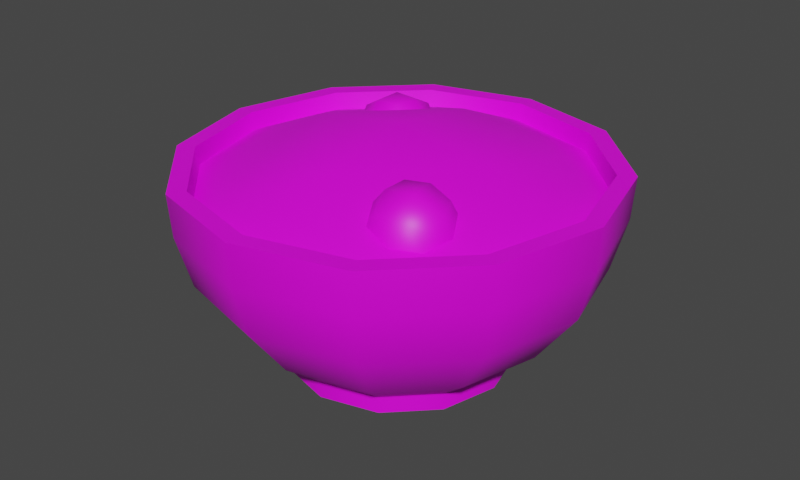# Source: plate.blend  (saved by Blender 3.0.42; exported with 4.5.12 LTS)
import bpy
from mathutils import Matrix  # noqa: F401  (used for matrix-valued properties, if any)

bpy.ops.wm.read_factory_settings(use_empty=True)
scene = bpy.context.scene
scene.name = 'Scene'

# ---- images (referenced by path relative to the original .blend; pixels are not part of the script)
import os
ASSET_DIR = os.environ.get("B2B_ASSET_DIR", "")  # directory of the original .blend (textures are referenced by path, not embedded)
HERE = os.path.dirname(os.path.abspath(__file__))  # packed textures are extracted next to this script under _unpacked/

def load_image(name, relpath, width, height, colorspace="sRGB"):
    """Load a texture the original file referenced (path relative to the .blend, or extracted next to this script)."""
    p = next((c for c in (os.path.join(HERE, relpath), os.path.join(ASSET_DIR, relpath)) if relpath and os.path.exists(c)), "")
    if p:
        img = bpy.data.images.load(p, check_existing=True)
        img.name = name
    else:  # same state as the original file: an image datablock whose file is absent (Cycles renders it pink)
        img = bpy.data.images.new(name, width, height)
        img.source = "FILE"
        img.filepath = "//" + (relpath or name)
    img.colorspace_settings.name = colorspace
    return img
img_plate_of_rice_low_png = load_image('plate_of_rice_low.png', 'plate_of_rice_low.png', 1024, 1024, 'sRGB')

# ---- materials (node trees are filled in below, after node groups)
mat_material_004 = bpy.data.materials.new('Material.004')

# ---- node groups
ng_auto_smooth = bpy.data.node_groups.new('Auto Smooth', 'GeometryNodeTree')
_s = ng_auto_smooth.interface.new_socket(name='Geometry', in_out='OUTPUT', socket_type='NodeSocketGeometry')
_s = ng_auto_smooth.interface.new_socket(name='Geometry', in_out='INPUT', socket_type='NodeSocketGeometry')
_s = ng_auto_smooth.interface.new_socket(name='Angle', in_out='INPUT', socket_type='NodeSocketFloat')
_s.subtype = 'ANGLE'
_s.min_value = 0.0
_s.max_value = 3.142
ng_auto_smooth.is_modifier = True
_N = ng_auto_smooth.nodes; _L = ng_auto_smooth.links
n0 = _N.new('NodeGroupOutput'); n0.name = 'Group Output'; n0.location = (480, -100)
n1 = _N.new('NodeGroupInput'); n1.name = 'Group Input'; n1.location = (-420, -300)
n2 = _N.new('NodeGroupInput'); n2.name = 'Group Input.001'; n2.location = (-60, -100)
n3 = _N.new('GeometryNodeSetShadeSmooth'); n3.name = 'Set Shade Smooth'; n3.location = (120, -100)
n3.domain = 'EDGE'
n4 = _N.new('GeometryNodeSetShadeSmooth'); n4.name = 'Set Shade Smooth.001'; n4.location = (300, -100)
n5 = _N.new('GeometryNodeInputMeshEdgeAngle'); n5.name = 'Edge Angle'; n5.location = (-420, -220)
n6 = _N.new('GeometryNodeInputEdgeSmooth'); n6.name = 'Is Edge Smooth'; n6.location = (-60, -160)
n7 = _N.new('GeometryNodeInputShadeSmooth'); n7.name = 'Is Face Smooth'; n7.location = (-240, -340)
n8 = _N.new('FunctionNodeBooleanMath'); n8.name = 'Boolean Math'; n8.location = (-60, -220)
n9 = _N.new('FunctionNodeCompare'); n9.name = 'Compare'; n9.location = (-240, -180)
n9.operation = 'LESS_EQUAL'
_L.new(n5.outputs[0], n9.inputs[0])
_L.new(n4.outputs[0], n0.inputs[0])
_L.new(n1.outputs[1], n9.inputs[1])
_L.new(n9.outputs[0], n8.inputs[0])
_L.new(n7.outputs[0], n8.inputs[1])
_L.new(n2.outputs[0], n3.inputs[0])
_L.new(n6.outputs[0], n3.inputs[1])
_L.new(n3.outputs[0], n4.inputs[0])
_L.new(n8.outputs[0], n3.inputs[2])
n0.is_active_output = True

# ---- material node trees
mat_material_004.use_nodes = True; mat_material_004.node_tree.nodes.clear()
_N = mat_material_004.node_tree.nodes; _L = mat_material_004.node_tree.links
n0 = _N.new('ShaderNodeBsdfPrincipled'); n0.name = 'Principled BSDF'; n0.location = (10, 300)
n0.distribution = 'GGX'
n0.subsurface_method = 'RANDOM_WALK_SKIN'
n0.inputs[3].default_value = 1.45
n0.inputs[27].default_value = (0.0, 0.0, 0.0, 1.0)
n0.inputs[28].default_value = 1.0
n1 = _N.new('ShaderNodeOutputMaterial'); n1.name = 'Material Output'; n1.location = (300, 300)
n2 = _N.new('ShaderNodeTexImage'); n2.name = 'Image Texture'; n2.location = (-289, 253)
n2.image = img_plate_of_rice_low_png
n2.interpolation = 'Closest'
_L.new(n0.outputs[0], n1.inputs[0])
_L.new(n2.outputs[0], n0.inputs[0])
n1.is_active_output = True

# ---- world
world_world = bpy.data.worlds.new('World'); scene.world = world_world
world_world.use_nodes = True; world_world.node_tree.nodes.clear()
_N = world_world.node_tree.nodes; _L = world_world.node_tree.links
n0 = _N.new('ShaderNodeOutputWorld'); n0.name = 'World Output'; n0.location = (300, 300)
n1 = _N.new('ShaderNodeBackground'); n1.name = 'Background'; n1.location = (10, 300)
n1.inputs[0].default_value = (0.05088, 0.05088, 0.05088, 1.0)
_L.new(n1.outputs[0], n0.inputs[0])
n0.is_active_output = True
world_world.color = (0.01222, 0.01164, 0.01164)
world_world.use_sun_shadow = False
world_world.sun_shadow_jitter_overblur = 0.0

# ---- meshes
me_plate_002 = bpy.data.meshes.new('plate.002')
me_plate_002.from_pydata([(-5.132e-09, 0.1281, 0.1196), (-0.06407, 0.111, 0.1196), (-0.111, 0.06407, 0.1196), (-0.1281, -9.92e-09, 0.1196), (-0.111, -0.06407, 0.1196), (-0.06407, -0.111, 0.1196), (6.086e-09, -0.1281, 0.1196), (0.06407, -0.111, 0.1196), (0.111, -0.06407, 0.1196), (0.1281, -2.79e-09, 0.1196), (0.111, 0.06407, 0.1196), (0.06407, 0.111, 0.1196), (-5.132e-09, 0.1265, 0.0943), (-0.06324, 0.1095, 0.0943), (-0.1095, 0.06324, 0.0943), (-0.1265, -9.864e-09, 0.0943), (-0.1095, -0.06324, 0.0943), (-0.06324, -0.1095, 0.0943), (5.967e-09, -0.1265, 0.0943), (0.06324, -0.1095, 0.0943), (0.1095, -0.06324, 0.0943), (0.1265, -2.827e-09, 0.0943), (0.1095, 0.06324, 0.0943), (0.06324, 0.1095, 0.0943), (-4.893e-09, 0.1182, 0.06334), (-0.05909, 0.1023, 0.06334), (-0.1023, 0.05909, 0.06334), (-0.1182, -9.585e-09, 0.06334), (-0.1023, -0.05909, 0.06334), (-0.05909, -0.1023, 0.06334), (5.43e-09, -0.1182, 0.06334), (0.05909, -0.1023, 0.06334), (0.1023, -0.05909, 0.06334), (0.1182, -3.01e-09, 0.06334), (0.1023, 0.05909, 0.06334), (0.05909, 0.1023, 0.06334), (-3.998e-09, 0.09409, 0.03057), (-0.04705, 0.08149, 0.03057), (-0.08149, 0.04705, 0.03057), (-0.09409, -9.29e-09, 0.03057), (-0.08149, -0.04705, 0.03057), (-0.04705, -0.08149, 0.03057), (4.237e-09, -0.09409, 0.03057), (0.04705, -0.08149, 0.03057), (0.08149, -0.04705, 0.03057), (0.09409, -4.054e-09, 0.03057), (0.08149, 0.04705, 0.03057), (0.04705, 0.08149, 0.03057), (-3.58e-09, 0.0689, 0.01029), (-0.03445, 0.05967, 0.01029), (-0.05967, 0.03445, 0.01029), (-0.0689, -8.47e-09, 0.01029), (-0.05967, -0.03445, 0.01029), (-0.03445, -0.05967, 0.01029), (2.447e-09, -0.0689, 0.01029), (0.03445, -0.05967, 0.01029), (0.05967, -0.03445, 0.01029), (0.0689, -4.636e-09, 0.01029), (0.05967, 0.03445, 0.01029), (0.03445, 0.05967, 0.01029), (-3.58e-09, 0.0689, -7.638e-09), (-0.03445, 0.05967, -7.638e-09), (-0.05967, 0.03445, -7.638e-09), (-0.0689, -8.47e-09, -7.638e-09), (-0.05967, -0.03445, -7.638e-09), (-0.03445, -0.05967, -7.638e-09), (2.447e-09, -0.0689, -7.638e-09), (0.03445, -0.05967, -7.638e-09), (0.05967, -0.03445, -7.638e-09), (0.0689, -4.636e-09, -7.638e-09), (0.05967, 0.03445, -7.638e-09), (0.03445, 0.05967, -7.638e-09), (0.03025, 0.01876, 0.0), (-0.01681, 0.03137, 0.0), (0.01681, -0.03137, -7.638e-09), (-0.03025, -0.01876, 0.0), (-4.953e-09, 0.1173, 0.1196), (-0.05865, 0.1016, 0.1196), (-0.1016, 0.05865, 0.1196), (-0.1173, -9.555e-09, 0.1196), (-0.1016, -0.05865, 0.1196), (-0.05865, -0.1016, 0.1196), (5.311e-09, -0.1173, 0.1196), (0.05865, -0.1016, 0.1196), (0.1016, -0.05865, 0.1196), (0.1173, -3.028e-09, 0.1196), (0.1016, 0.05865, 0.1196), (0.05865, 0.1016, 0.1196), (-4.893e-09, 0.114, 0.09749), (-0.05702, 0.09877, 0.09749), (-0.09877, 0.05702, 0.09749), (-0.114, -9.443e-09, 0.09749), (-0.09877, -0.05702, 0.09749), (-0.05702, -0.09877, 0.09749), (5.072e-09, -0.114, 0.09749), (0.05702, -0.09877, 0.09749), (0.09877, -0.05702, 0.09749), (0.114, -3.099e-09, 0.09749), (0.09877, 0.05702, 0.09749), (0.05702, 0.09877, 0.09749), (-4.893e-09, 0.1165, 0.1085), (-0.05825, 0.1009, 0.1085), (-0.1009, 0.05825, 0.1085), (-0.1165, -9.551e-09, 0.1085), (-0.1009, -0.05825, 0.1085), (-0.05825, -0.1009, 0.1085), (5.311e-09, -0.1165, 0.1085), (0.05825, -0.1009, 0.1085), (0.1009, -0.05825, 0.1085), (0.1165, -3.069e-09, 0.1085), (0.1009, 0.05825, 0.1085), (0.05825, 0.1009, 0.1085), (-0.06016, 0.001904, 0.1323), (-0.001904, 0.06016, 0.1323), (0.001904, -0.06016, 0.1323), (0.06016, -0.001904, 0.1323), (-5.132e-09, -5.989e-09, 0.1413), (-0.06583, 0.04111, 0.1144), (-0.07001, 0.05744, 0.1094), (-0.06122, 0.0726, 0.1078), (-0.04463, 0.07771, 0.1106), (-0.02994, 0.06978, 0.1162), (-0.02576, 0.05345, 0.1212), (-0.03455, 0.03828, 0.1228), (-0.05114, 0.03317, 0.1199), (-0.06481, 0.04601, 0.1238), (-0.06631, 0.05964, 0.1225), (-0.06105, 0.07173, 0.1184), (-0.05298, 0.04248, 0.1299), (-0.05183, 0.05938, 0.1313), (-0.04837, 0.07398, 0.1233), (-0.03927, 0.04371, 0.1307), (-0.03503, 0.05682, 0.1308), (-0.03551, 0.06942, 0.1253), (0.07124, -0.06799, 0.1133), (0.05625, -0.07709, 0.1148), (0.03981, -0.07328, 0.1198), (0.03154, -0.05879, 0.1253), (0.03629, -0.04211, 0.1283), (0.05128, -0.033, 0.1268), (0.06772, -0.03681, 0.1219), (0.07599, -0.0513, 0.1163), (0.07031, -0.06789, 0.124), (0.05831, -0.07342, 0.1279), (0.04465, -0.07221, 0.1292), (0.07226, -0.05519, 0.129), (0.05771, -0.05899, 0.1369), (0.04084, -0.06048, 0.1354), (0.06743, -0.04243, 0.1309), (0.05479, -0.04225, 0.1364), (0.04177, -0.04676, 0.1362)], [], [(5, 4, 16, 17), (0, 11, 23, 12), (2, 1, 13, 14), (9, 8, 20, 21), (6, 5, 17, 18), (3, 2, 14, 15), (10, 9, 21, 22), (7, 6, 18, 19), (4, 3, 15, 16), (11, 10, 22, 23), (1, 0, 12, 13), (8, 7, 19, 20), (15, 14, 26, 27), (22, 21, 33, 34), (19, 18, 30, 31), (16, 15, 27, 28), (23, 22, 34, 35), (13, 12, 24, 25), (20, 19, 31, 32), (17, 16, 28, 29), (12, 23, 35, 24), (14, 13, 25, 26), (21, 20, 32, 33), (18, 17, 29, 30), (34, 46, 47, 35), (28, 40, 41, 29), (42, 41, 53, 54), (39, 38, 50, 51), (46, 45, 57, 58), (43, 42, 54, 55), (40, 39, 51, 52), (47, 46, 58, 59), (37, 36, 48, 49), (44, 43, 55, 56), (41, 40, 52, 53), (36, 47, 59, 48), (38, 37, 49, 50), (45, 44, 56, 57), (54, 53, 65, 66), (51, 50, 62, 63), (58, 57, 69, 70), (55, 54, 66, 67), (52, 51, 63, 64), (59, 58, 70, 71), (49, 48, 60, 61), (56, 55, 67, 68), (53, 52, 64, 65), (48, 59, 71, 60), (50, 49, 61, 62), (57, 56, 68, 69), (70, 69, 72, 71), (69, 68, 74, 72), (68, 67, 66, 74), (71, 72, 73, 60), (72, 74, 75, 73), (74, 66, 65, 75), (60, 73, 62, 61), (73, 75, 63, 62), (75, 65, 64, 63), (4, 5, 81, 80), (11, 0, 76, 87), (1, 2, 78, 77), (8, 9, 85, 84), (5, 6, 82, 81), (2, 3, 79, 78), (9, 10, 86, 85), (6, 7, 83, 82), (3, 4, 80, 79), (10, 11, 87, 86), (0, 1, 77, 76), (7, 8, 84, 83), (82, 83, 95, 94), (79, 80, 92, 91), (86, 87, 99, 98), (76, 77, 89, 88), (83, 84, 96, 95), (80, 81, 93, 92), (87, 76, 88, 99), (77, 78, 90, 89), (84, 85, 97, 96), (81, 82, 94, 93), (78, 79, 91, 90), (85, 86, 98, 97), (42, 30, 29, 41), (45, 33, 32, 44), (27, 39, 40, 28), (112, 103, 104), (112, 104, 105, 114), (114, 106, 107), (101, 102, 112, 113), (114, 116, 112), (115, 114, 107, 108), (100, 113, 111), (111, 113, 115, 110), (109, 115, 108), (110, 115, 109), (105, 106, 114), (102, 103, 112), (101, 113, 100), (113, 116, 115), (115, 116, 114), (112, 116, 113), (117, 125, 126, 118), (118, 126, 127, 119), (119, 127, 130, 120), (120, 130, 133, 121), (121, 133, 132, 122), (122, 132, 131, 123), (123, 131, 128, 124), (124, 128, 125, 117), (125, 128, 129, 126), (126, 129, 130, 127), (128, 131, 132, 129), (129, 132, 133, 130), (134, 142, 143, 135), (135, 143, 144, 136), (136, 144, 147, 137), (137, 147, 150, 138), (138, 150, 149, 139), (139, 149, 148, 140), (140, 148, 145, 141), (141, 145, 142, 134), (142, 145, 146, 143), (143, 146, 147, 144), (145, 148, 149, 146), (146, 149, 150, 147), (26, 38, 39, 27), (45, 46, 34, 33), (42, 43, 31, 30), (31, 43, 44, 32), (24, 35, 47, 36), (24, 36, 37, 25), (26, 25, 37, 38)])
me_plate_002.polygons.foreach_set('use_smooth', [True] * 133)
_k = set([(0, 1), (0, 11), (1, 2), (2, 3), (3, 4), (4, 5), (5, 6), (6, 7), (7, 8), (8, 9), (9, 10), (10, 11), (48, 49), (48, 59), (49, 50), (50, 51), (51, 52), (52, 53), (53, 54), (54, 55), (55, 56), (56, 57), (57, 58), (58, 59), (60, 61), (60, 71), (61, 62), (62, 63), (63, 64), (64, 65), (65, 66), (66, 67), (67, 68), (68, 69), (69, 70), (70, 71), (76, 77), (76, 87), (77, 78), (78, 79), (79, 80), (80, 81), (81, 82), (82, 83), (83, 84), (84, 85), (85, 86), (86, 87)])
me_plate_002.attributes.new('sharp_edge', 'BOOLEAN', 'EDGE').data.foreach_set('value', [ (min(e.vertices), max(e.vertices)) in _k for e in me_plate_002.edges])
_uv = me_plate_002.uv_layers.new(name='UVMap')
_uv.uv.foreach_set('vector', [0.3368, 0.5868, 0.2771, 0.5868, 0.2771, 0.5169, 0.3368, 0.5169, 0.757, 0.5868, 0.6966, 0.5868, 0.6966, 0.5169, 0.757, 0.5169, 0.8762, 0.5868, 0.8167, 0.5868, 0.8167, 0.5169, 0.8762, 0.5169, 0.5773, 0.5868, 0.5165, 0.5868, 0.5165, 0.5169, 0.5773, 0.5169, 0.3972, 0.5868, 0.3368, 0.5868, 0.3368, 0.5169, 0.3972, 0.5169, 0.9371, 0.5868, 0.8762, 0.5868, 0.8762, 0.5169, 0.9371, 0.5169, 0.6368, 0.5868, 0.5773, 0.5868, 0.5773, 0.5169, 0.6368, 0.5169, 0.457, 0.5868, 0.3972, 0.5868, 0.3972, 0.5169, 0.457, 0.5169, 0.9966, 0.5868, 0.9371, 0.5868, 0.9371, 0.5169, 0.9966, 0.5169, 0.6966, 0.5868, 0.6368, 0.5868, 0.6368, 0.5169, 0.6966, 0.5169, 0.8167, 0.5868, 0.757, 0.5868, 0.757, 0.5169, 0.8167, 0.5169, 0.5165, 0.5868, 0.457, 0.5868, 0.457, 0.5169, 0.5165, 0.5169, 0.9371, 0.5169, 0.8762, 0.5169, 0.8762, 0.4285, 0.9371, 0.4285, 0.6368, 0.5169, 0.5773, 0.5169, 0.5773, 0.4285, 0.6368, 0.4285, 0.457, 0.5169, 0.3972, 0.5169, 0.3972, 0.4285, 0.457, 0.4285, 0.9966, 0.5169, 0.9371, 0.5169, 0.9371, 0.4285, 0.9966, 0.4285, 0.6966, 0.5169, 0.6368, 0.5169, 0.6368, 0.4285, 0.6966, 0.4285, 0.8167, 0.5169, 0.757, 0.5169, 0.757, 0.4285, 0.8167, 0.4285, 0.5165, 0.5169, 0.457, 0.5169, 0.457, 0.4285, 0.5165, 0.4285, 0.3368, 0.5169, 0.2771, 0.5169, 0.2771, 0.4285, 0.3368, 0.4285, 0.757, 0.5169, 0.6966, 0.5169, 0.6966, 0.4285, 0.757, 0.4285, 0.8762, 0.5169, 0.8167, 0.5169, 0.8167, 0.4285, 0.8762, 0.4285, 0.5773, 0.5169, 0.5165, 0.5169, 0.5165, 0.4285, 0.5773, 0.4285, 0.3972, 0.5169, 0.3368, 0.5169, 0.3368, 0.4285, 0.3972, 0.4285, 0.6368, 0.4285, 0.6368, 0.3164, 0.6966, 0.3164, 0.6966, 0.4285, 0.2771, 0.4285, 0.2771, 0.3164, 0.3368, 0.3164, 0.3368, 0.4285, 0.3972, 0.3164, 0.3368, 0.3164, 0.3368, 0.2272, 0.3972, 0.2272, 0.9371, 0.3164, 0.8762, 0.3164, 0.8762, 0.2272, 0.9371, 0.2272, 0.6368, 0.3164, 0.5773, 0.3164, 0.5773, 0.2272, 0.6368, 0.2272, 0.457, 0.3164, 0.3972, 0.3164, 0.3972, 0.2272, 0.457, 0.2272, 0.9966, 0.3164, 0.9371, 0.3164, 0.9371, 0.2272, 0.9966, 0.2272, 0.6966, 0.3164, 0.6368, 0.3164, 0.6368, 0.2272, 0.6966, 0.2272, 0.8167, 0.3164, 0.757, 0.3164, 0.757, 0.2272, 0.8167, 0.2272, 0.5165, 0.3164, 0.457, 0.3164, 0.457, 0.2272, 0.5165, 0.2272, 0.3368, 0.3164, 0.2771, 0.3164, 0.2771, 0.2272, 0.3368, 0.2272, 0.757, 0.3164, 0.6966, 0.3164, 0.6966, 0.2272, 0.757, 0.2272, 0.8762, 0.3164, 0.8167, 0.3164, 0.8167, 0.2272, 0.8762, 0.2272, 0.5773, 0.3164, 0.5165, 0.3164, 0.5165, 0.2272, 0.5773, 0.2272, 0.4867, 0.6529, 0.4361, 0.6529, 0.4361, 0.6251, 0.4867, 0.6251, 0.9423, 0.6529, 0.8917, 0.6529, 0.8917, 0.6251, 0.9423, 0.6251, 0.6892, 0.6529, 0.6386, 0.6529, 0.6386, 0.6251, 0.6892, 0.6251, 0.5373, 0.6529, 0.4867, 0.6529, 0.4867, 0.6251, 0.5373, 0.6251, 0.9929, 0.6529, 0.9423, 0.6529, 0.9423, 0.6251, 0.9929, 0.6251, 0.7398, 0.6529, 0.6892, 0.6529, 0.6892, 0.6251, 0.7398, 0.6251, 0.8411, 0.6529, 0.7904, 0.6529, 0.7904, 0.6251, 0.8411, 0.6251, 0.588, 0.6529, 0.5373, 0.6529, 0.5373, 0.6251, 0.588, 0.6251, 0.4361, 0.6529, 0.3855, 0.6529, 0.3855, 0.6251, 0.4361, 0.6251, 0.7904, 0.6529, 0.7398, 0.6529, 0.7398, 0.6251, 0.7904, 0.6251, 0.8917, 0.6529, 0.8411, 0.6529, 0.8411, 0.6251, 0.8917, 0.6251, 0.6386, 0.6529, 0.588, 0.6529, 0.588, 0.6251, 0.6386, 0.6251, 0.2752, 0.6207, 0.3259, 0.6207, 0.2859, 0.7083, 0.2314, 0.6688, 0.3259, 0.6207, 0.3697, 0.6688, 0.3497, 0.7782, 0.2859, 0.7083, 0.3697, 0.6688, 0.395, 0.7521, 0.395, 0.8482, 0.3497, 0.7782, 0.2314, 0.6688, 0.2859, 0.7083, 0.2514, 0.822, 0.2061, 0.7521, 0.2859, 0.7083, 0.3497, 0.7782, 0.3152, 0.892, 0.2514, 0.822, 0.3497, 0.7782, 0.395, 0.8482, 0.3697, 0.9315, 0.3152, 0.892, 0.2061, 0.7521, 0.2514, 0.822, 0.2314, 0.9315, 0.2061, 0.8482, 0.2514, 0.822, 0.3152, 0.892, 0.2752, 0.9796, 0.2314, 0.9315, 0.3152, 0.892, 0.3697, 0.9315, 0.3259, 0.9796, 0.2752, 0.9796, 0.3496, 0.1379, 0.4302, 0.1379, 0.4302, 0.1631, 0.3496, 0.1631, 0.9158, 0.1379, 0.9974, 0.1379, 0.9974, 0.1631, 0.9158, 0.1631, 0.1068, 0.1379, 0.1871, 0.1379, 0.1871, 0.1631, 0.1068, 0.1631, 0.6727, 0.1379, 0.7549, 0.1379, 0.7549, 0.1631, 0.6727, 0.1631, 0.4302, 0.1379, 0.5118, 0.1379, 0.5118, 0.1631, 0.4302, 0.1631, 0.1871, 0.1379, 0.2693, 0.1379, 0.2693, 0.1631, 0.1871, 0.1631, 0.7549, 0.1379, 0.8352, 0.1379, 0.8352, 0.1631, 0.7549, 0.1631, 0.5118, 0.1379, 0.5924, 0.1379, 0.5924, 0.1631, 0.5118, 0.1631, 0.2693, 0.1379, 0.3496, 0.1379, 0.3496, 0.1631, 0.2693, 0.1631, 0.8352, 0.1379, 0.9158, 0.1379, 0.9158, 0.1631, 0.8352, 0.1631, 0.02621, 0.1379, 0.1068, 0.1379, 0.1068, 0.1631, 0.02621, 0.1631, 0.5924, 0.1379, 0.6727, 0.1379, 0.6727, 0.1631, 0.5924, 0.1631, 0.1879, 0.01963, 0.2685, 0.01963, 0.2685, 0.07654, 0.1879, 0.07654, 0.9164, 0.01963, 0.9967, 0.01963, 0.9967, 0.07654, 0.9164, 0.07654, 0.5112, 0.01963, 0.5918, 0.01963, 0.5918, 0.07654, 0.5112, 0.07654, 0.6734, 0.01963, 0.754, 0.01963, 0.754, 0.07654, 0.6734, 0.07654, 0.2685, 0.01963, 0.3488, 0.01963, 0.3488, 0.07654, 0.2685, 0.07654, 0.0257, 0.01963, 0.1063, 0.01963, 0.1063, 0.07654, 0.0257, 0.07654, 0.5918, 0.01963, 0.6734, 0.01963, 0.6734, 0.07654, 0.5918, 0.07654, 0.754, 0.01963, 0.8343, 0.01963, 0.8343, 0.07654, 0.754, 0.07654, 0.3488, 0.01963, 0.4309, 0.01963, 0.4309, 0.07654, 0.3488, 0.07654, 0.1063, 0.01963, 0.1879, 0.01963, 0.1879, 0.07654, 0.1063, 0.07654, 0.8343, 0.01963, 0.9164, 0.01963, 0.9164, 0.07654, 0.8343, 0.07654, 0.4309, 0.01963, 0.5112, 0.01963, 0.5112, 0.07654, 0.4309, 0.07654, 0.3972, 0.3164, 0.3972, 0.4285, 0.3368, 0.4285, 0.3368, 0.3164, 0.5773, 0.3164, 0.5773, 0.4285, 0.5165, 0.4285, 0.5165, 0.3164, 0.9371, 0.4285, 0.9371, 0.3164, 0.9966, 0.3164, 0.9966, 0.4285, 0.1769, 0.5368, 0.2253, 0.6233, 0.2591, 0.5121, 0.1769, 0.5368, 0.2591, 0.5121, 0.2585, 0.3853, 0.1773, 0.3612, 0.1773, 0.3612, 0.2251, 0.2758, 0.1674, 0.2125, 0.1001, 0.6866, 0.1668, 0.6876, 0.1769, 0.5368, 0.09014, 0.5379, 0.1773, 0.3612, 0.1337, 0.4495, 0.1769, 0.5368, 0.09055, 0.3623, 0.1773, 0.3612, 0.1674, 0.2125, 0.1006, 0.2115, 0.04241, 0.6233, 0.09014, 0.5379, 0.009004, 0.5138, 0.009004, 0.5138, 0.09014, 0.5379, 0.09055, 0.3623, 0.008334, 0.387, 0.04212, 0.2758, 0.09055, 0.3623, 0.1006, 0.2115, 0.008334, 0.387, 0.09055, 0.3623, 0.04212, 0.2758, 0.2585, 0.3853, 0.2251, 0.2758, 0.1773, 0.3612, 0.1668, 0.6876, 0.2253, 0.6233, 0.1769, 0.5368, 0.1001, 0.6866, 0.09014, 0.5379, 0.04241, 0.6233, 0.09014, 0.5379, 0.1337, 0.4495, 0.09055, 0.3623, 0.09055, 0.3623, 0.1337, 0.4495, 0.1773, 0.3612, 0.1769, 0.5368, 0.1337, 0.4495, 0.09014, 0.5379, 0.8314, 0.769, 0.8156, 0.7791, 0.816, 0.8174, 0.8361, 0.8202, 0.8361, 0.8202, 0.816, 0.8174, 0.8128, 0.8553, 0.8276, 0.8696, 0.8181, 0.8852, 0.8128, 0.8553, 0.7926, 0.856, 0.7911, 0.8942, 0.7911, 0.8942, 0.7926, 0.856, 0.7727, 0.8498, 0.7651, 0.878, 0.7569, 0.86, 0.7727, 0.8498, 0.7723, 0.8115, 0.7522, 0.8088, 0.7522, 0.8088, 0.7723, 0.8115, 0.7755, 0.7736, 0.7607, 0.7594, 0.7702, 0.7437, 0.7755, 0.7736, 0.7957, 0.7729, 0.7972, 0.7347, 0.7972, 0.7347, 0.7957, 0.7729, 0.8156, 0.7791, 0.8232, 0.7509, 0.8156, 0.7791, 0.7957, 0.7729, 0.7942, 0.8145, 0.816, 0.8174, 0.816, 0.8174, 0.7942, 0.8145, 0.7926, 0.856, 0.8128, 0.8553, 0.7957, 0.7729, 0.7755, 0.7736, 0.7723, 0.8115, 0.7942, 0.8145, 0.7942, 0.8145, 0.7723, 0.8115, 0.7727, 0.8498, 0.7926, 0.856, 0.9005, 0.8525, 0.9163, 0.8424, 0.9159, 0.8041, 0.8958, 0.8013, 0.8958, 0.8013, 0.9159, 0.8041, 0.9191, 0.7662, 0.9043, 0.7519, 0.9138, 0.7363, 0.9191, 0.7662, 0.9393, 0.7655, 0.9408, 0.7273, 0.9408, 0.7273, 0.9393, 0.7655, 0.9593, 0.7717, 0.9668, 0.7435, 0.975, 0.7616, 0.9593, 0.7717, 0.9596, 0.81, 0.9798, 0.8128, 0.9798, 0.8128, 0.9596, 0.81, 0.9564, 0.8479, 0.9712, 0.8622, 0.9617, 0.8778, 0.9564, 0.8479, 0.9362, 0.8486, 0.9348, 0.8868, 0.9348, 0.8868, 0.9362, 0.8486, 0.9163, 0.8424, 0.9088, 0.8706, 0.9163, 0.8424, 0.9362, 0.8486, 0.9378, 0.807, 0.9159, 0.8041, 0.9159, 0.8041, 0.9378, 0.807, 0.9393, 0.7655, 0.9191, 0.7662, 0.9362, 0.8486, 0.9564, 0.8479, 0.9596, 0.81, 0.9378, 0.807, 0.9378, 0.807, 0.9596, 0.81, 0.9593, 0.7717, 0.9393, 0.7655, 0.8762, 0.4285, 0.8762, 0.3164, 0.9371, 0.3164, 0.9371, 0.4285, 0.5773, 0.3164, 0.6368, 0.3164, 0.6368, 0.4285, 0.5773, 0.4285, 0.3972, 0.3164, 0.457, 0.3164, 0.457, 0.4285, 0.3972, 0.4285, 0.457, 0.4285, 0.457, 0.3164, 0.5165, 0.3164, 0.5165, 0.4285, 0.757, 0.4285, 0.6966, 0.4285, 0.6966, 0.3164, 0.757, 0.3164, 0.757, 0.4285, 0.757, 0.3164, 0.8167, 0.3164, 0.8167, 0.4285, 0.8762, 0.4285, 0.8167, 0.4285, 0.8167, 0.3164, 0.8762, 0.3164])
me_plate_002.materials.append(mat_material_004)
me_plate_002.use_remesh_fix_poles = True
me_plate_002.use_remesh_preserve_attributes = False
me_plate_002.use_paint_bone_selection = False
me_plate_002.use_paint_mask = True
me_plate_002.update()

# ---- objects
ob_plate = bpy.data.objects.new('plate', me_plate_002)

# ---- transforms, parenting, visibility, modifiers, constraints
ob_plate.location = (0.0, 0.0, 0.0)
_m = ob_plate.modifiers.new('Auto Smooth', 'NODES')
_m.node_group = ng_auto_smooth
_gi = [s.identifier for s in ng_auto_smooth.interface.items_tree if s.item_type == 'SOCKET' and s.in_out == 'INPUT']
_m[_gi[1]] = 3.142  # 'Angle'

# ---- collection membership
scene.collection.objects.link(ob_plate)

# ---- scene / render settings (as saved in the file)
scene.frame_start = 1; scene.frame_end = 100; scene.frame_set(0)
scene.render.engine = 'BLENDER_WORKBENCH'
scene.render.image_settings.file_format = 'FFMPEG'
scene.render.image_settings.color_mode = 'RGB'
scene.render.resolution_x = 1970
scene.render.resolution_y = 1181
scene.cycles.sampling_pattern = 'TABULATED_SOBOL'
scene.cycles.use_light_tree = False
scene.cycles.bake_type = 'DIFFUSE'
scene.view_settings.view_transform = 'Filmic'
bpy.context.view_layer.update()

# ---- added for rendering (the .blend has no active camera and no usable light): camera, sun
cam_auto = bpy.data.cameras.new('AutoCamera')
cam_auto.lens = 50.0
cam_auto.sensor_width = 36.0
cam_auto.clip_end = 1000.0
ob_auto_camera = bpy.data.objects.new('AutoCamera', cam_auto)
scene.collection.objects.link(ob_auto_camera)
ob_auto_camera.location = (0.359933, -0.431919, 0.35861)
ob_auto_camera.rotation_euler = (1.09748, -7.21219e-08, 0.694738)
scene.camera = ob_auto_camera
light_auto_sun = bpy.data.lights.new('AutoSun', 'SUN')
light_auto_sun.energy = 3.0
light_auto_sun.angle = 0.0523599
ob_auto_sun = bpy.data.objects.new('AutoSun', light_auto_sun)
scene.collection.objects.link(ob_auto_sun)
ob_auto_sun.rotation_euler = (0.872665, 0.174533, 0.523599)
bpy.context.view_layer.update()
